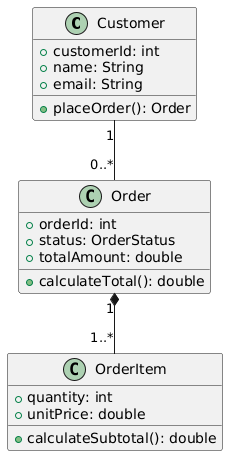

The diagram above was rendered by PlantUML. Its source (embedded in the PNG):
@startuml

class Customer {
    +customerId: int
    +name: String
    +email: String
    +placeOrder(): Order
}

class Order {
    +orderId: int
    +status: OrderStatus
    +totalAmount: double
    +calculateTotal(): double
}

class OrderItem {
    +quantity: int
    +unitPrice: double
    +calculateSubtotal(): double
}

Customer "1" -- "0..*" Order
Order "1" *-- "1..*" OrderItem

@enduml